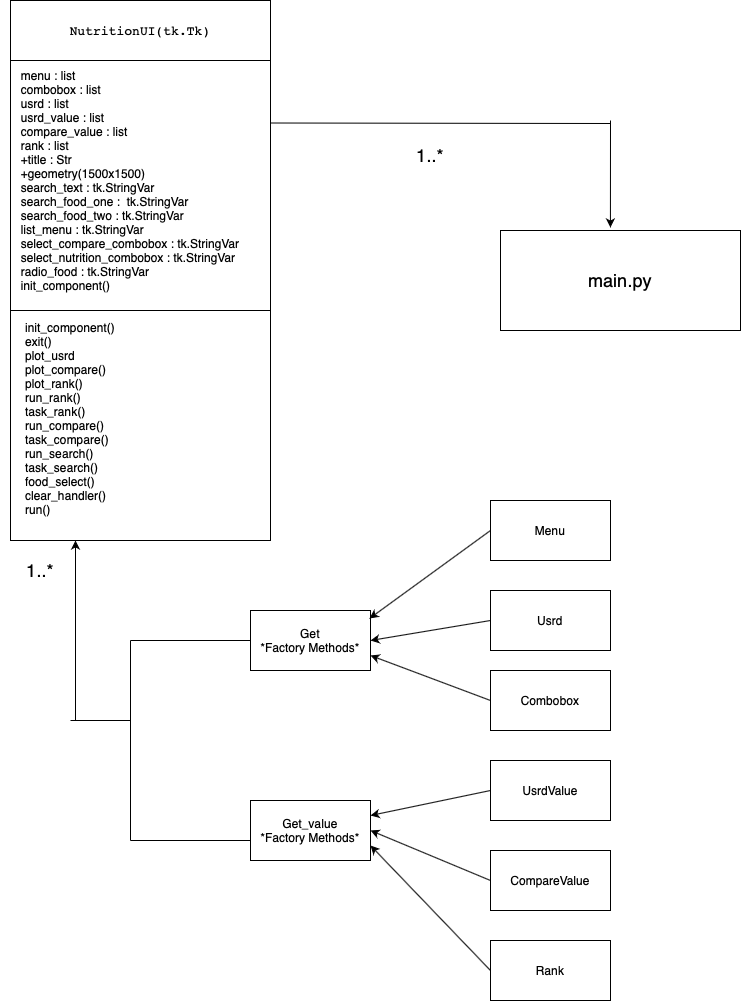

The diagram above was exported from draw.io. Its source (the exported page's mxGraphModel, read from the mxfile embedded in the PNG):
<mxGraphModel dx="946" dy="645" grid="0" gridSize="10" guides="1" tooltips="1" connect="1" arrows="1" fold="1" page="1" pageScale="1" pageWidth="850" pageHeight="1100" background="#FFFFFF" math="0" shadow="0">
  <root>
    <mxCell id="0" />
    <mxCell id="1" parent="0" />
    <mxCell id="6uMICjGQhmeFG3A3QQJ5-17" value="" style="endArrow=none;html=1;rounded=0;exitX=0;exitY=0.25;exitDx=0;exitDy=0;" parent="1" edge="1">
      <mxGeometry width="50" height="50" relative="1" as="geometry">
        <mxPoint x="40" y="260" as="sourcePoint" />
        <mxPoint x="40" y="260" as="targetPoint" />
        <Array as="points" />
      </mxGeometry>
    </mxCell>
    <mxCell id="6uMICjGQhmeFG3A3QQJ5-29" value="" style="rounded=0;whiteSpace=wrap;html=1;labelBackgroundColor=#FFFFFF;fontColor=#000000;" parent="1" vertex="1">
      <mxGeometry x="530" y="310" width="240" height="100" as="geometry" />
    </mxCell>
    <mxCell id="6uMICjGQhmeFG3A3QQJ5-30" value="&lt;font style=&quot;font-size: 18px&quot;&gt;main.py&lt;/font&gt;" style="text;html=1;strokeColor=none;fillColor=none;align=center;verticalAlign=middle;whiteSpace=wrap;rounded=0;labelBackgroundColor=#FFFFFF;fontColor=#000000;" parent="1" vertex="1">
      <mxGeometry x="570" y="330" width="160" height="60" as="geometry" />
    </mxCell>
    <mxCell id="6uMICjGQhmeFG3A3QQJ5-45" value="1&lt;span style=&quot;white-space: pre&quot;&gt;..*&lt;/span&gt;" style="text;html=1;strokeColor=none;fillColor=none;align=center;verticalAlign=middle;whiteSpace=wrap;rounded=0;labelBackgroundColor=#FFFFFF;fontSize=18;fontColor=#000000;" parent="1" vertex="1">
      <mxGeometry x="440" y="225" width="40" height="20" as="geometry" />
    </mxCell>
    <mxCell id="9lulF3s6QxSfaJWwaI-0-4" value="" style="rounded=0;whiteSpace=wrap;html=1;" vertex="1" parent="1">
      <mxGeometry x="40" y="80" width="260" height="60" as="geometry" />
    </mxCell>
    <mxCell id="6uMICjGQhmeFG3A3QQJ5-14" value="&lt;pre style=&quot;font-family: &amp;#34;jetbrains mono&amp;#34; , monospace ; font-size: 9.8pt&quot;&gt;&lt;span style=&quot;background-color: rgb(255 , 255 , 255)&quot;&gt;NutritionUI(tk.Tk)&lt;/span&gt;&lt;/pre&gt;" style="text;html=1;strokeColor=none;fillColor=none;align=center;verticalAlign=middle;whiteSpace=wrap;rounded=0;" parent="1" vertex="1">
      <mxGeometry x="60" y="85" width="220" height="50" as="geometry" />
    </mxCell>
    <mxCell id="9lulF3s6QxSfaJWwaI-0-5" value="" style="rounded=0;whiteSpace=wrap;html=1;" vertex="1" parent="1">
      <mxGeometry x="40" y="140" width="260" height="250" as="geometry" />
    </mxCell>
    <mxCell id="9lulF3s6QxSfaJWwaI-0-1" value="&lt;div style=&quot;text-align: left&quot;&gt;menu : list&lt;/div&gt;&lt;div style=&quot;text-align: left&quot;&gt;combobox : list&lt;/div&gt;&lt;div style=&quot;text-align: left&quot;&gt;usrd : list&lt;/div&gt;&lt;div style=&quot;text-align: left&quot;&gt;usrd_value : list&lt;/div&gt;&lt;div style=&quot;text-align: left&quot;&gt;compare_value : list&lt;/div&gt;&lt;div style=&quot;text-align: left&quot;&gt;rank : list&lt;/div&gt;&lt;div style=&quot;text-align: left&quot;&gt;+title : Str&lt;/div&gt;&lt;div style=&quot;text-align: left&quot;&gt;+geometry(1500x1500)&lt;/div&gt;&lt;div style=&quot;text-align: left&quot;&gt;search_text : tk.StringVar&lt;/div&gt;&lt;div style=&quot;text-align: left&quot;&gt;search_food_one : &amp;nbsp;tk.StringVar&lt;/div&gt;&lt;div style=&quot;text-align: left&quot;&gt;search_food_two : tk.StringVar&lt;/div&gt;&lt;div style=&quot;text-align: left&quot;&gt;list_menu : tk.StringVar&lt;/div&gt;&lt;div style=&quot;text-align: left&quot;&gt;select_compare_combobox : tk.StringVar&lt;/div&gt;&lt;div style=&quot;text-align: left&quot;&gt;select_nutrition_combobox :&amp;nbsp;tk.StringVar&lt;/div&gt;&lt;div style=&quot;text-align: left&quot;&gt;radio_food :&amp;nbsp;tk.StringVar&lt;/div&gt;&lt;div style=&quot;text-align: left&quot;&gt;init_component()&lt;/div&gt;" style="text;html=1;strokeColor=none;fillColor=none;align=center;verticalAlign=middle;whiteSpace=wrap;rounded=0;" vertex="1" parent="1">
      <mxGeometry x="30" y="220" width="260" height="80" as="geometry" />
    </mxCell>
    <mxCell id="9lulF3s6QxSfaJWwaI-0-6" value="" style="rounded=0;whiteSpace=wrap;html=1;" vertex="1" parent="1">
      <mxGeometry x="40" y="390" width="260" height="230" as="geometry" />
    </mxCell>
    <mxCell id="6uMICjGQhmeFG3A3QQJ5-18" value="&lt;div style=&quot;text-align: left&quot;&gt;init_component()&lt;/div&gt;&lt;div style=&quot;text-align: left&quot;&gt;exit()&lt;/div&gt;&lt;div style=&quot;text-align: left&quot;&gt;plot_usrd&lt;/div&gt;&lt;div style=&quot;text-align: left&quot;&gt;plot_compare()&lt;/div&gt;&lt;div style=&quot;text-align: left&quot;&gt;plot_rank()&lt;/div&gt;&lt;div style=&quot;text-align: left&quot;&gt;run_rank()&lt;/div&gt;&lt;div style=&quot;text-align: left&quot;&gt;task_rank()&lt;/div&gt;&lt;div style=&quot;text-align: left&quot;&gt;run_compare()&lt;/div&gt;&lt;div style=&quot;text-align: left&quot;&gt;task_compare()&lt;/div&gt;&lt;div style=&quot;text-align: left&quot;&gt;run_search()&lt;/div&gt;&lt;div style=&quot;text-align: left&quot;&gt;task_search()&lt;/div&gt;&lt;div style=&quot;text-align: left&quot;&gt;food_select()&lt;/div&gt;&lt;div style=&quot;text-align: left&quot;&gt;clear_handler()&lt;/div&gt;&lt;div style=&quot;text-align: left&quot;&gt;run()&lt;/div&gt;&lt;div style=&quot;text-align: left&quot;&gt;&lt;br&gt;&lt;/div&gt;" style="text;html=1;strokeColor=none;fillColor=none;align=center;verticalAlign=middle;whiteSpace=wrap;rounded=0;labelBackgroundColor=#FFFFFF;fontColor=#000000;" parent="1" vertex="1">
      <mxGeometry x="70" y="490" width="60" height="30" as="geometry" />
    </mxCell>
    <mxCell id="9lulF3s6QxSfaJWwaI-0-7" value="Get&lt;br&gt;*Factory Methods*" style="rounded=0;whiteSpace=wrap;html=1;" vertex="1" parent="1">
      <mxGeometry x="280" y="690" width="120" height="60" as="geometry" />
    </mxCell>
    <mxCell id="9lulF3s6QxSfaJWwaI-0-8" value="Get_value&lt;br&gt;*Factory Methods*" style="rounded=0;whiteSpace=wrap;html=1;" vertex="1" parent="1">
      <mxGeometry x="280" y="880" width="120" height="60" as="geometry" />
    </mxCell>
    <mxCell id="9lulF3s6QxSfaJWwaI-0-9" value="Menu" style="rounded=0;whiteSpace=wrap;html=1;" vertex="1" parent="1">
      <mxGeometry x="520" y="580" width="120" height="60" as="geometry" />
    </mxCell>
    <mxCell id="9lulF3s6QxSfaJWwaI-0-10" value="Usrd" style="rounded=0;whiteSpace=wrap;html=1;" vertex="1" parent="1">
      <mxGeometry x="520" y="670" width="120" height="60" as="geometry" />
    </mxCell>
    <mxCell id="9lulF3s6QxSfaJWwaI-0-11" value="Combobox" style="rounded=0;whiteSpace=wrap;html=1;" vertex="1" parent="1">
      <mxGeometry x="520" y="750" width="120" height="60" as="geometry" />
    </mxCell>
    <mxCell id="9lulF3s6QxSfaJWwaI-0-12" value="UsrdValue" style="rounded=0;whiteSpace=wrap;html=1;" vertex="1" parent="1">
      <mxGeometry x="520" y="840" width="120" height="60" as="geometry" />
    </mxCell>
    <mxCell id="9lulF3s6QxSfaJWwaI-0-13" value="CompareValue" style="rounded=0;whiteSpace=wrap;html=1;" vertex="1" parent="1">
      <mxGeometry x="520" y="930" width="120" height="60" as="geometry" />
    </mxCell>
    <mxCell id="9lulF3s6QxSfaJWwaI-0-14" value="Rank" style="rounded=0;whiteSpace=wrap;html=1;" vertex="1" parent="1">
      <mxGeometry x="520" y="1020" width="120" height="60" as="geometry" />
    </mxCell>
    <mxCell id="9lulF3s6QxSfaJWwaI-0-15" value="" style="endArrow=classic;html=1;rounded=0;entryX=1;entryY=0.75;entryDx=0;entryDy=0;exitX=0;exitY=0.5;exitDx=0;exitDy=0;" edge="1" parent="1" source="9lulF3s6QxSfaJWwaI-0-14" target="9lulF3s6QxSfaJWwaI-0-8">
      <mxGeometry width="50" height="50" relative="1" as="geometry">
        <mxPoint x="400" y="850" as="sourcePoint" />
        <mxPoint x="280" y="800" as="targetPoint" />
      </mxGeometry>
    </mxCell>
    <mxCell id="9lulF3s6QxSfaJWwaI-0-16" value="" style="endArrow=classic;html=1;rounded=0;entryX=1;entryY=0.5;entryDx=0;entryDy=0;exitX=0;exitY=0.5;exitDx=0;exitDy=0;" edge="1" parent="1" source="9lulF3s6QxSfaJWwaI-0-13" target="9lulF3s6QxSfaJWwaI-0-8">
      <mxGeometry width="50" height="50" relative="1" as="geometry">
        <mxPoint x="530" y="1060" as="sourcePoint" />
        <mxPoint x="410" y="920" as="targetPoint" />
      </mxGeometry>
    </mxCell>
    <mxCell id="9lulF3s6QxSfaJWwaI-0-17" value="" style="endArrow=classic;html=1;rounded=0;entryX=1;entryY=0.25;entryDx=0;entryDy=0;exitX=0;exitY=0.5;exitDx=0;exitDy=0;" edge="1" parent="1" source="9lulF3s6QxSfaJWwaI-0-12" target="9lulF3s6QxSfaJWwaI-0-8">
      <mxGeometry width="50" height="50" relative="1" as="geometry">
        <mxPoint x="530" y="970" as="sourcePoint" />
        <mxPoint x="410" y="920" as="targetPoint" />
      </mxGeometry>
    </mxCell>
    <mxCell id="9lulF3s6QxSfaJWwaI-0-18" value="" style="endArrow=classic;html=1;rounded=0;exitX=0;exitY=0.5;exitDx=0;exitDy=0;entryX=1;entryY=0.75;entryDx=0;entryDy=0;" edge="1" parent="1" source="9lulF3s6QxSfaJWwaI-0-11" target="9lulF3s6QxSfaJWwaI-0-7">
      <mxGeometry width="50" height="50" relative="1" as="geometry">
        <mxPoint x="390" y="720" as="sourcePoint" />
        <mxPoint x="440" y="670" as="targetPoint" />
      </mxGeometry>
    </mxCell>
    <mxCell id="9lulF3s6QxSfaJWwaI-0-19" value="" style="endArrow=classic;html=1;rounded=0;exitX=0;exitY=0.5;exitDx=0;exitDy=0;entryX=1;entryY=0.5;entryDx=0;entryDy=0;" edge="1" parent="1" source="9lulF3s6QxSfaJWwaI-0-10" target="9lulF3s6QxSfaJWwaI-0-7">
      <mxGeometry width="50" height="50" relative="1" as="geometry">
        <mxPoint x="530" y="790" as="sourcePoint" />
        <mxPoint x="410" y="730" as="targetPoint" />
      </mxGeometry>
    </mxCell>
    <mxCell id="9lulF3s6QxSfaJWwaI-0-20" value="" style="endArrow=classic;html=1;rounded=0;exitX=0;exitY=0.5;exitDx=0;exitDy=0;entryX=0.992;entryY=0.133;entryDx=0;entryDy=0;entryPerimeter=0;" edge="1" parent="1" source="9lulF3s6QxSfaJWwaI-0-9" target="9lulF3s6QxSfaJWwaI-0-7">
      <mxGeometry width="50" height="50" relative="1" as="geometry">
        <mxPoint x="530" y="710" as="sourcePoint" />
        <mxPoint x="410" y="730" as="targetPoint" />
      </mxGeometry>
    </mxCell>
    <mxCell id="9lulF3s6QxSfaJWwaI-0-21" value="" style="endArrow=none;html=1;rounded=0;" edge="1" parent="1">
      <mxGeometry width="50" height="50" relative="1" as="geometry">
        <mxPoint x="160" y="920" as="sourcePoint" />
        <mxPoint x="160" y="720" as="targetPoint" />
      </mxGeometry>
    </mxCell>
    <mxCell id="9lulF3s6QxSfaJWwaI-0-22" value="" style="endArrow=none;html=1;rounded=0;entryX=0;entryY=0.5;entryDx=0;entryDy=0;" edge="1" parent="1" target="9lulF3s6QxSfaJWwaI-0-7">
      <mxGeometry width="50" height="50" relative="1" as="geometry">
        <mxPoint x="160" y="720" as="sourcePoint" />
        <mxPoint x="440" y="750" as="targetPoint" />
      </mxGeometry>
    </mxCell>
    <mxCell id="9lulF3s6QxSfaJWwaI-0-23" value="" style="endArrow=none;html=1;rounded=0;entryX=0;entryY=0.5;entryDx=0;entryDy=0;" edge="1" parent="1">
      <mxGeometry width="50" height="50" relative="1" as="geometry">
        <mxPoint x="160" y="920" as="sourcePoint" />
        <mxPoint x="280" y="920" as="targetPoint" />
      </mxGeometry>
    </mxCell>
    <mxCell id="9lulF3s6QxSfaJWwaI-0-24" value="" style="endArrow=none;html=1;rounded=0;" edge="1" parent="1">
      <mxGeometry width="50" height="50" relative="1" as="geometry">
        <mxPoint x="160" y="800" as="sourcePoint" />
        <mxPoint x="100" y="800" as="targetPoint" />
      </mxGeometry>
    </mxCell>
    <mxCell id="9lulF3s6QxSfaJWwaI-0-25" value="" style="endArrow=classic;html=1;rounded=0;entryX=0.25;entryY=1;entryDx=0;entryDy=0;" edge="1" parent="1" target="9lulF3s6QxSfaJWwaI-0-6">
      <mxGeometry width="50" height="50" relative="1" as="geometry">
        <mxPoint x="105" y="800" as="sourcePoint" />
        <mxPoint x="440" y="640" as="targetPoint" />
      </mxGeometry>
    </mxCell>
    <mxCell id="9lulF3s6QxSfaJWwaI-0-26" value="1&lt;span style=&quot;white-space: pre&quot;&gt;..*&lt;/span&gt;" style="text;html=1;strokeColor=none;fillColor=none;align=center;verticalAlign=middle;whiteSpace=wrap;rounded=0;labelBackgroundColor=#FFFFFF;fontSize=18;fontColor=#000000;" vertex="1" parent="1">
      <mxGeometry x="50" y="640" width="40" height="20" as="geometry" />
    </mxCell>
    <mxCell id="9lulF3s6QxSfaJWwaI-0-27" value="" style="endArrow=none;html=1;rounded=0;exitX=1;exitY=0.25;exitDx=0;exitDy=0;" edge="1" parent="1" source="9lulF3s6QxSfaJWwaI-0-5">
      <mxGeometry width="50" height="50" relative="1" as="geometry">
        <mxPoint x="370" y="320" as="sourcePoint" />
        <mxPoint x="640" y="203" as="targetPoint" />
      </mxGeometry>
    </mxCell>
    <mxCell id="9lulF3s6QxSfaJWwaI-0-29" value="" style="endArrow=classic;html=1;rounded=0;entryX=0.458;entryY=-0.03;entryDx=0;entryDy=0;entryPerimeter=0;" edge="1" parent="1" target="6uMICjGQhmeFG3A3QQJ5-29">
      <mxGeometry width="50" height="50" relative="1" as="geometry">
        <mxPoint x="640" y="200" as="sourcePoint" />
        <mxPoint x="420" y="270" as="targetPoint" />
      </mxGeometry>
    </mxCell>
  </root>
</mxGraphModel>